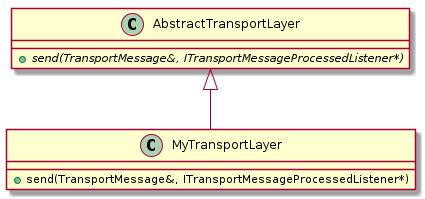

The diagram above was rendered by PlantUML. Its source (embedded in the PNG):
@startuml
class AbstractTransportLayer {
  {abstract} +send(TransportMessage&, ITransportMessageProcessedListener*)
}
class MyTransportLayer {
  +send(TransportMessage&, ITransportMessageProcessedListener*)
}
AbstractTransportLayer <|-- MyTransportLayer

@enduml